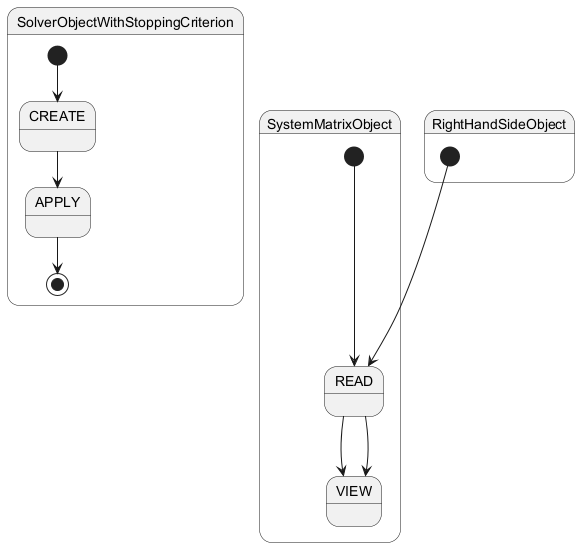

The diagram above was rendered by PlantUML. Its source (embedded in the PNG):
@startuml
state SystemMatrixObject {
    [*] --> READ
    READ --> VIEW
}
state RightHandSideObject {
    [*] --> READ
    READ --> VIEW
}
state SolverObjectWithStoppingCriterion {
    [*] --> CREATE
    CREATE --> APPLY
    APPLY --> [*]
}
@enduml